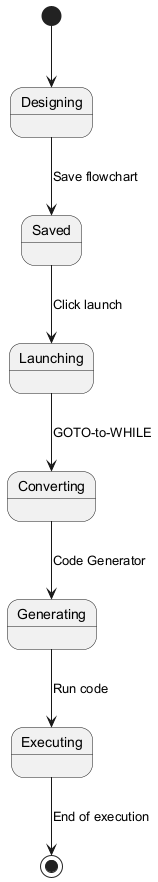

The diagram above was rendered by PlantUML. Its source (embedded in the PNG):
@startuml
[*] --> Designing
Designing --> Saved : Save flowchart
Saved --> Launching : Click launch
Launching --> Converting : GOTO-to-WHILE
Converting --> Generating : Code Generator
Generating --> Executing : Run code
Executing --> [*] : End of execution
@enduml